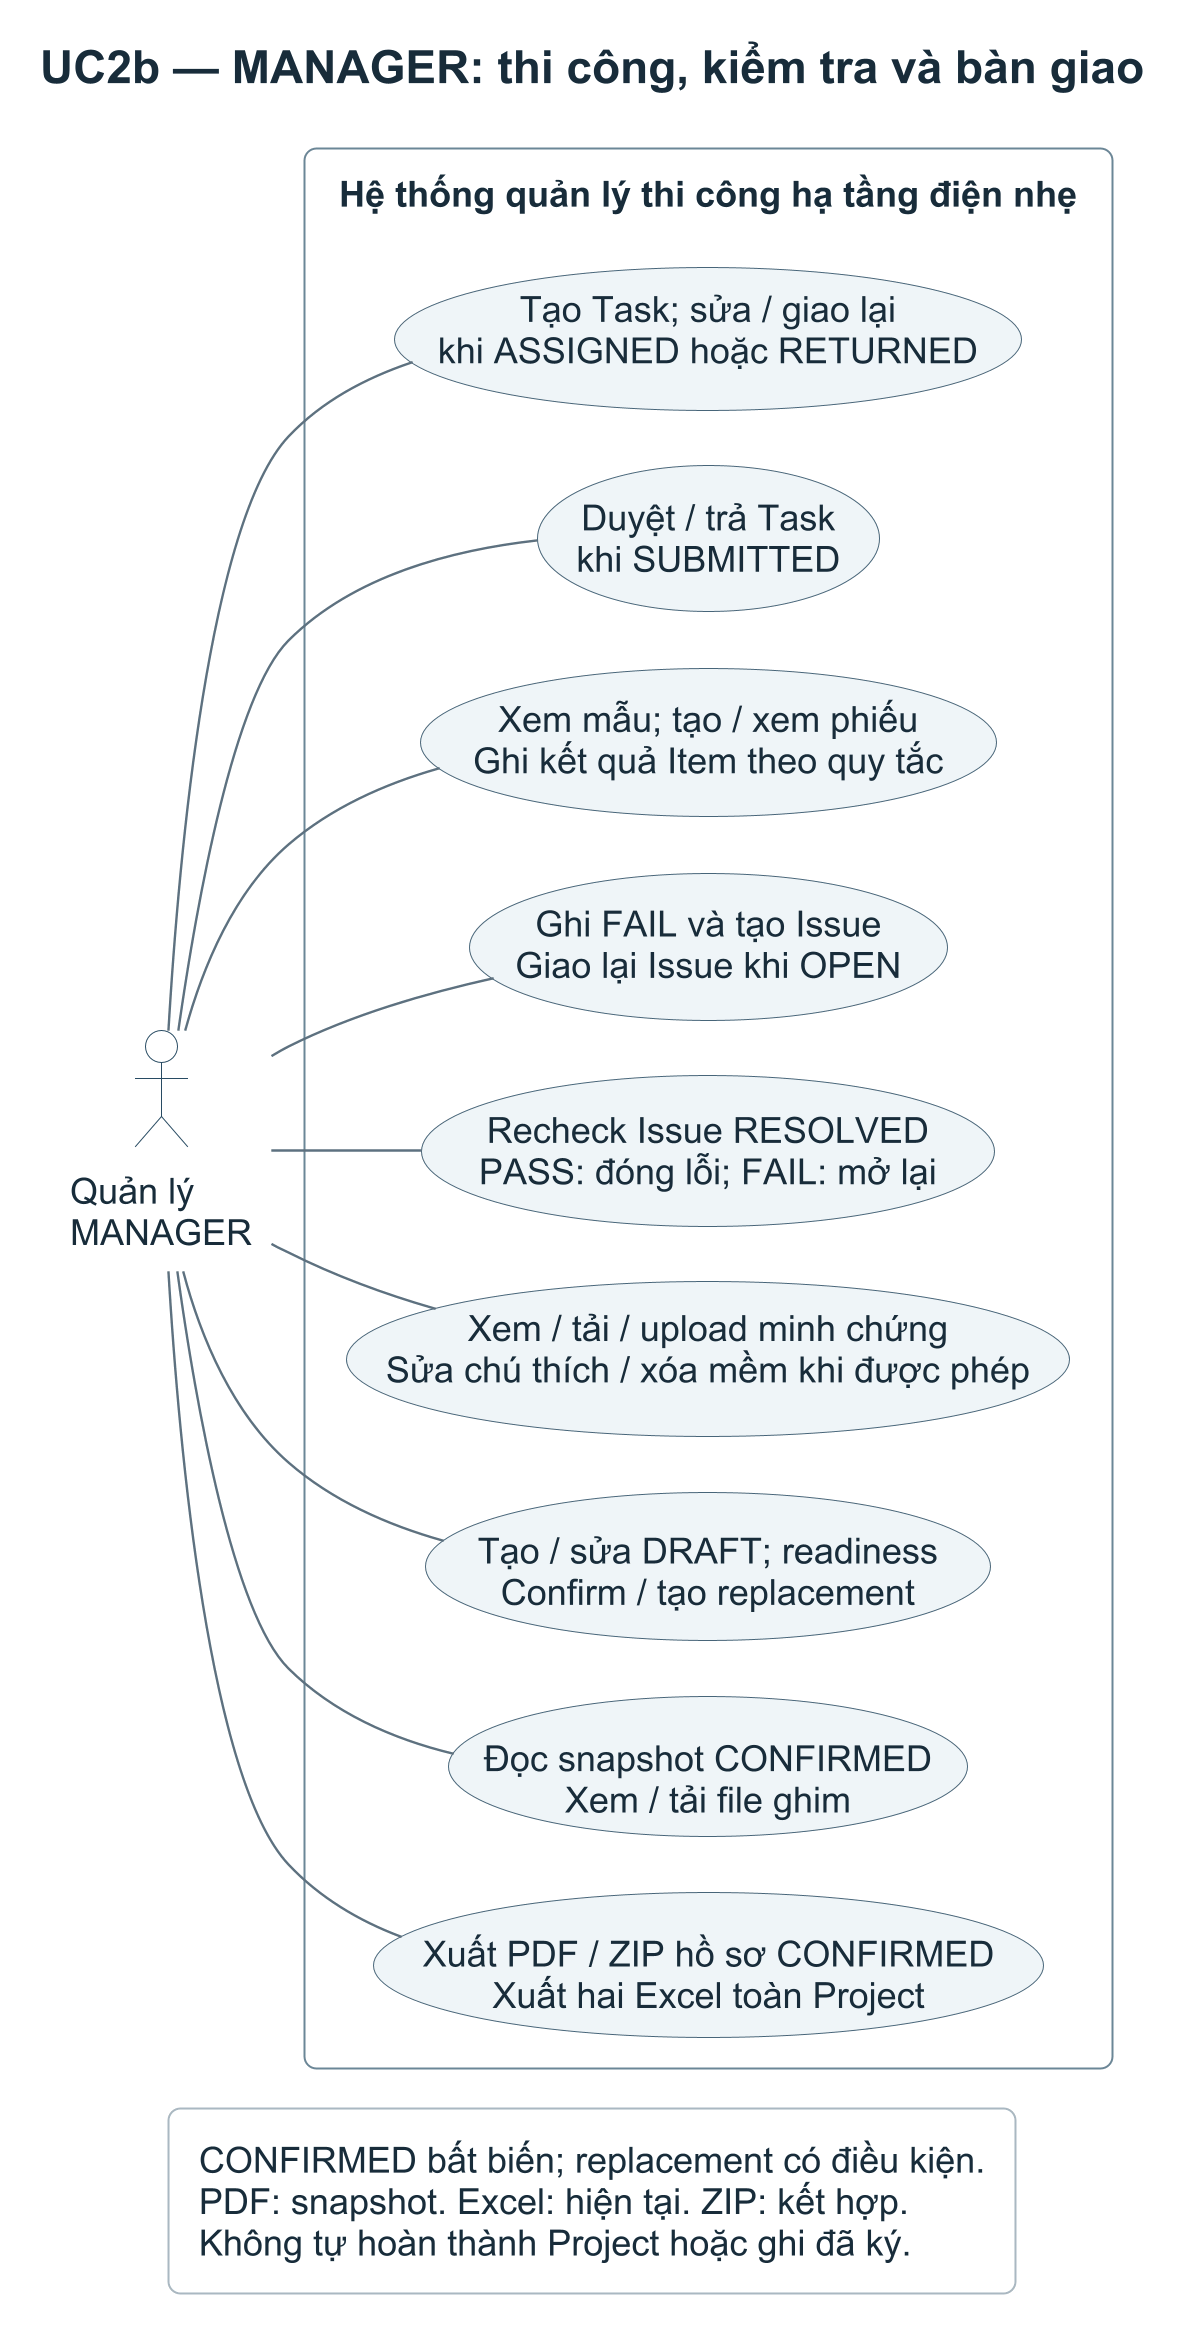

The diagram above was rendered by PlantUML. Its source (embedded in the PNG):
@startuml UC2b
skinparamlocked dpi 192
!include style.iuml
left to right direction
skinparam ranksep 24
title UC2b — MANAGER: thi công, kiểm tra và bàn giao

actor "Quản lý\nMANAGER" as manager
rectangle "Hệ thống quản lý thi công hạ tầng điện nhẹ" {
  usecase "Tạo Task; sửa / giao lại\nkhi ASSIGNED hoặc RETURNED" as assign
  usecase "Duyệt / trả Task\nkhi SUBMITTED" as review
  usecase "Xem mẫu; tạo / xem phiếu\nGhi kết quả Item theo quy tắc" as inspect
  usecase "Ghi FAIL và tạo Issue\nGiao lại Issue khi OPEN" as issue
  usecase "Recheck Issue RESOLVED\nPASS: đóng lỗi; FAIL: mở lại" as recheck
  usecase "Xem / tải / upload minh chứng\nSửa chú thích / xóa mềm khi được phép" as evidence
  usecase "Tạo / sửa DRAFT; readiness\nConfirm / tạo replacement" as acceptance
  usecase "Đọc snapshot CONFIRMED\nXem / tải file ghim" as snapshot
  usecase "Xuất PDF / ZIP hồ sơ CONFIRMED\nXuất hai Excel toàn Project" as export
}
manager -- assign
manager -- review
manager -- inspect
manager -- issue
manager -- recheck
manager -- evidence
manager -- acceptance
manager -- snapshot
manager -- export

legend bottom
  CONFIRMED bất biến; replacement có điều kiện.
  PDF: snapshot. Excel: hiện tại. ZIP: kết hợp.
  Không tự hoàn thành Project hoặc ghi đã ký.
endlegend
@enduml